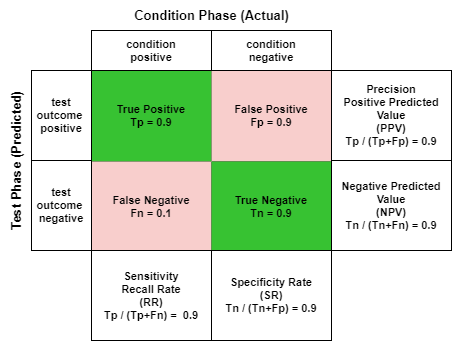

The diagram above was exported from draw.io. Its source (the exported page's mxGraphModel, read from the mxfile embedded in the PNG):
<mxGraphModel dx="835" dy="488" grid="1" gridSize="10" guides="1" tooltips="1" connect="1" arrows="1" fold="1" page="1" pageScale="1" pageWidth="827" pageHeight="1169" background="none" math="0" shadow="0">
  <root>
    <mxCell id="0" />
    <mxCell id="1" parent="0" />
    <mxCell id="RX-27yn6YkpipUUfBSp--63" value="" style="shape=table;html=1;whiteSpace=wrap;startSize=0;container=1;collapsible=0;childLayout=tableLayout;rounded=0;shadow=0;sketch=0;labelBackgroundColor=none;labelBorderColor=none;fillColor=none;fontStyle=1;strokeWidth=1;fontSize=11;" vertex="1" parent="1">
      <mxGeometry x="240" y="400" width="240" height="180" as="geometry" />
    </mxCell>
    <mxCell id="RX-27yn6YkpipUUfBSp--64" value="" style="shape=partialRectangle;html=1;whiteSpace=wrap;collapsible=0;dropTarget=0;pointerEvents=0;top=0;left=0;bottom=0;right=0;points=[[0,0.5],[1,0.5]];portConstraint=eastwest;labelBackgroundColor=none;labelBorderColor=none;fillColor=none;fontStyle=1;fontSize=11;" vertex="1" parent="RX-27yn6YkpipUUfBSp--63">
      <mxGeometry width="240" height="91" as="geometry" />
    </mxCell>
    <mxCell id="RX-27yn6YkpipUUfBSp--65" value="True Positive&lt;br style=&quot;font-size: 11px&quot;&gt;Tp = 0.9" style="shape=partialRectangle;html=1;whiteSpace=wrap;connectable=0;top=0;left=0;bottom=0;right=0;overflow=hidden;sketch=0;labelBackgroundColor=none;labelBorderColor=none;strokeColor=#82b366;fontStyle=1;fontSize=11;fillColor=#37C232;" vertex="1" parent="RX-27yn6YkpipUUfBSp--64">
      <mxGeometry width="120" height="91" as="geometry" />
    </mxCell>
    <mxCell id="RX-27yn6YkpipUUfBSp--66" value="False Positive&lt;br style=&quot;font-size: 11px&quot;&gt;Fp = 0.9" style="shape=partialRectangle;html=1;whiteSpace=wrap;connectable=0;top=0;left=0;bottom=0;right=0;overflow=hidden;labelBackgroundColor=none;labelBorderColor=none;strokeColor=#b85450;fontStyle=1;strokeWidth=1;fontSize=11;fillColor=#F8CECC;" vertex="1" parent="RX-27yn6YkpipUUfBSp--64">
      <mxGeometry x="120" width="120" height="91" as="geometry" />
    </mxCell>
    <mxCell id="RX-27yn6YkpipUUfBSp--76" style="shape=partialRectangle;html=1;whiteSpace=wrap;collapsible=0;dropTarget=0;pointerEvents=0;top=0;left=0;bottom=0;right=0;points=[[0,0.5],[1,0.5]];portConstraint=eastwest;labelBackgroundColor=none;labelBorderColor=none;fillColor=none;fontStyle=1;fontSize=11;" vertex="1" parent="RX-27yn6YkpipUUfBSp--63">
      <mxGeometry y="91" width="240" height="89" as="geometry" />
    </mxCell>
    <mxCell id="RX-27yn6YkpipUUfBSp--77" value="False Negative&lt;br style=&quot;font-size: 11px;&quot;&gt;Fn = 0.1" style="shape=partialRectangle;html=1;whiteSpace=wrap;connectable=0;top=0;left=0;bottom=0;right=0;overflow=hidden;labelBackgroundColor=none;labelBorderColor=none;fillColor=#f8cecc;strokeColor=#b85450;fontStyle=1;fontSize=11;" vertex="1" parent="RX-27yn6YkpipUUfBSp--76">
      <mxGeometry width="120" height="89" as="geometry" />
    </mxCell>
    <mxCell id="RX-27yn6YkpipUUfBSp--78" value="True Negative&lt;br style=&quot;font-size: 11px;&quot;&gt;Tn = 0.9" style="shape=partialRectangle;html=1;whiteSpace=wrap;connectable=0;top=0;left=0;bottom=0;right=0;overflow=hidden;flipH=1;flipV=1;labelBackgroundColor=none;labelBorderColor=none;strokeColor=#82b366;fontStyle=1;fontSize=11;fillColor=#37C232;" vertex="1" parent="RX-27yn6YkpipUUfBSp--76">
      <mxGeometry x="120" width="120" height="89" as="geometry" />
    </mxCell>
    <mxCell id="RX-27yn6YkpipUUfBSp--264" value="Condition Phase (Actual)" style="text;strokeColor=none;fillColor=none;html=1;fontSize=13;fontStyle=1;verticalAlign=middle;align=center;rounded=0;shadow=0;labelBackgroundColor=none;sketch=0;" vertex="1" parent="1">
      <mxGeometry x="240" y="330" width="240" height="30" as="geometry" />
    </mxCell>
    <mxCell id="RX-27yn6YkpipUUfBSp--265" value="condition&lt;br style=&quot;font-size: 11px;&quot;&gt;positive" style="rounded=0;whiteSpace=wrap;html=1;shadow=0;labelBackgroundColor=none;sketch=0;strokeWidth=1;fillColor=none;perimeterSpacing=1;fontStyle=1;fontSize=11;" vertex="1" parent="1">
      <mxGeometry x="240" y="360" width="120" height="40" as="geometry" />
    </mxCell>
    <mxCell id="RX-27yn6YkpipUUfBSp--266" value="Test Phase (Predicted)" style="text;strokeColor=none;fillColor=none;html=1;fontSize=13;fontStyle=1;verticalAlign=middle;align=center;rounded=0;shadow=0;labelBackgroundColor=none;sketch=0;direction=north;horizontal=0;" vertex="1" parent="1">
      <mxGeometry x="149" y="400" width="31" height="180" as="geometry" />
    </mxCell>
    <mxCell id="RX-27yn6YkpipUUfBSp--267" value="condition&lt;br style=&quot;font-size: 11px;&quot;&gt;negative" style="rounded=0;whiteSpace=wrap;html=1;shadow=0;labelBackgroundColor=none;sketch=0;strokeWidth=1;fillColor=none;perimeterSpacing=1;fontStyle=1;fontSize=11;" vertex="1" parent="1">
      <mxGeometry x="360" y="360" width="120" height="40" as="geometry" />
    </mxCell>
    <mxCell id="RX-27yn6YkpipUUfBSp--268" value="test&lt;br style=&quot;font-size: 11px;&quot;&gt;outcome&amp;nbsp;&lt;br style=&quot;font-size: 11px;&quot;&gt;positive" style="rounded=0;whiteSpace=wrap;html=1;shadow=0;labelBackgroundColor=none;sketch=0;strokeWidth=1;fillColor=none;perimeterSpacing=1;fontStyle=1;fontSize=11;" vertex="1" parent="1">
      <mxGeometry x="180" y="400" width="60" height="90" as="geometry" />
    </mxCell>
    <mxCell id="RX-27yn6YkpipUUfBSp--269" value="test&lt;br style=&quot;font-size: 11px&quot;&gt;outcome&amp;nbsp;&lt;br style=&quot;font-size: 11px&quot;&gt;negative" style="rounded=0;whiteSpace=wrap;html=1;shadow=0;labelBackgroundColor=none;sketch=0;strokeWidth=1;fillColor=none;perimeterSpacing=1;fontStyle=1;fontSize=11;" vertex="1" parent="1">
      <mxGeometry x="180" y="490" width="60" height="90" as="geometry" />
    </mxCell>
    <mxCell id="RX-27yn6YkpipUUfBSp--270" value="Precision&lt;br style=&quot;font-size: 11px&quot;&gt;Positive Predicted Value&lt;br&gt;(PPV)&lt;br style=&quot;font-size: 11px&quot;&gt;Tp / (Tp+Fp) = 0.9" style="rounded=0;whiteSpace=wrap;html=1;shadow=0;labelBackgroundColor=none;sketch=0;fontSize=11;strokeColor=#000000;strokeWidth=1;fillColor=none;fontStyle=1" vertex="1" parent="1">
      <mxGeometry x="480" y="400" width="120" height="90" as="geometry" />
    </mxCell>
    <mxCell id="RX-27yn6YkpipUUfBSp--271" value="Negative Predicted Value&lt;br style=&quot;font-size: 11px;&quot;&gt;(NPV)&lt;br style=&quot;font-size: 11px;&quot;&gt;Tn / (Tn+Fn) = 0.9" style="rounded=0;whiteSpace=wrap;html=1;shadow=0;labelBackgroundColor=none;sketch=0;fontSize=11;strokeColor=#000000;strokeWidth=1;fillColor=none;fontStyle=1" vertex="1" parent="1">
      <mxGeometry x="480" y="490" width="120" height="90" as="geometry" />
    </mxCell>
    <mxCell id="RX-27yn6YkpipUUfBSp--272" value="Sensitivity&lt;br style=&quot;font-size: 11px&quot;&gt;Recall Rate&lt;br style=&quot;font-size: 11px&quot;&gt;(RR)&lt;br style=&quot;font-size: 11px&quot;&gt;Tp / (Tp+Fn) =&amp;nbsp; 0.9" style="rounded=0;whiteSpace=wrap;html=1;shadow=0;labelBackgroundColor=none;sketch=0;fontSize=11;strokeColor=#000000;strokeWidth=1;fillColor=none;fontStyle=1" vertex="1" parent="1">
      <mxGeometry x="240" y="580" width="120" height="90" as="geometry" />
    </mxCell>
    <mxCell id="RX-27yn6YkpipUUfBSp--273" value="Specificity Rate&lt;br style=&quot;font-size: 11px&quot;&gt;(SR)&lt;br style=&quot;font-size: 11px&quot;&gt;Tn / (Tn+Fp) = 0.9" style="rounded=0;whiteSpace=wrap;html=1;shadow=0;labelBackgroundColor=none;sketch=0;fontSize=11;strokeColor=#000000;strokeWidth=1;fillColor=none;fontStyle=1" vertex="1" parent="1">
      <mxGeometry x="360" y="580" width="120" height="90" as="geometry" />
    </mxCell>
  </root>
</mxGraphModel>